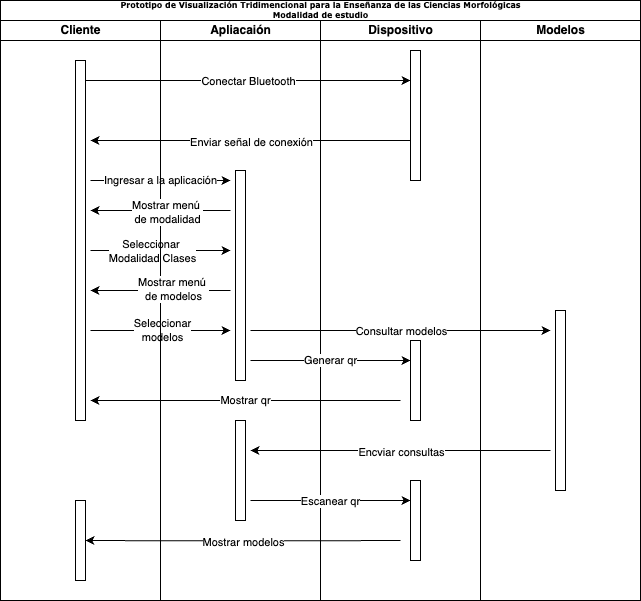

The diagram above was exported from draw.io. Its source (the exported page's mxGraphModel, read from the mxfile embedded in the PNG):
<mxGraphModel dx="954" dy="610" grid="1" gridSize="10" guides="1" tooltips="1" connect="1" arrows="1" fold="1" page="1" pageScale="1" pageWidth="1100" pageHeight="850" background="none" math="0" shadow="0">
  <root>
    <mxCell id="0" />
    <mxCell id="1" parent="0" />
    <mxCell id="77e6c97f196da883-1" value="Prototipo de Visualización Tridimencional para la Enseñanza de las Ciencias Morfológicas&lt;br&gt;Modalidad de estudio" style="swimlane;html=1;childLayout=stackLayout;startSize=20;rounded=0;shadow=0;labelBackgroundColor=none;strokeWidth=1;fontFamily=Verdana;fontSize=8;align=center;" parent="1" vertex="1">
      <mxGeometry x="70" y="40" width="640" height="600" as="geometry" />
    </mxCell>
    <mxCell id="77e6c97f196da883-2" value="Cliente" style="swimlane;html=1;startSize=20;" parent="77e6c97f196da883-1" vertex="1">
      <mxGeometry y="20" width="160" height="580" as="geometry" />
    </mxCell>
    <mxCell id="bnLHiPyD43J0W6owvH_m-19" value="Ingresar a la aplicación" style="edgeStyle=orthogonalEdgeStyle;rounded=0;orthogonalLoop=1;jettySize=auto;html=1;curved=0;" parent="77e6c97f196da883-2" edge="1">
      <mxGeometry relative="1" as="geometry">
        <mxPoint x="230" y="160" as="targetPoint" />
        <mxPoint x="90" y="160" as="sourcePoint" />
      </mxGeometry>
    </mxCell>
    <mxCell id="bnLHiPyD43J0W6owvH_m-22" style="edgeStyle=orthogonalEdgeStyle;rounded=0;orthogonalLoop=1;jettySize=auto;html=1;curved=0;" parent="77e6c97f196da883-2" edge="1">
      <mxGeometry relative="1" as="geometry">
        <mxPoint x="230" y="230" as="targetPoint" />
        <mxPoint x="90" y="230" as="sourcePoint" />
      </mxGeometry>
    </mxCell>
    <mxCell id="bnLHiPyD43J0W6owvH_m-23" value="Seleccionar&amp;nbsp;&lt;br&gt;Modalidad Clases" style="edgeLabel;html=1;align=center;verticalAlign=middle;resizable=0;points=[];" parent="bnLHiPyD43J0W6owvH_m-22" connectable="0" vertex="1">
      <mxGeometry x="0.0714" relative="1" as="geometry">
        <mxPoint x="-14" as="offset" />
      </mxGeometry>
    </mxCell>
    <mxCell id="bnLHiPyD43J0W6owvH_m-32" style="edgeStyle=orthogonalEdgeStyle;rounded=0;orthogonalLoop=1;jettySize=auto;html=1;curved=0;" parent="77e6c97f196da883-2" edge="1">
      <mxGeometry relative="1" as="geometry">
        <mxPoint x="230" y="310" as="targetPoint" />
        <mxPoint x="90" y="310" as="sourcePoint" />
      </mxGeometry>
    </mxCell>
    <mxCell id="bnLHiPyD43J0W6owvH_m-33" value="Seleccionar &lt;br&gt;modelos" style="edgeLabel;html=1;align=center;verticalAlign=middle;resizable=0;points=[];" parent="bnLHiPyD43J0W6owvH_m-32" connectable="0" vertex="1">
      <mxGeometry x="0.0143" y="1" relative="1" as="geometry">
        <mxPoint as="offset" />
      </mxGeometry>
    </mxCell>
    <mxCell id="bnLHiPyD43J0W6owvH_m-17" value="" style="html=1;points=[[0,0,0,0,5],[0,1,0,0,-5],[1,0,0,0,5],[1,1,0,0,-5]];perimeter=orthogonalPerimeter;outlineConnect=0;targetShapes=umlLifeline;portConstraint=eastwest;newEdgeStyle={&quot;curved&quot;:0,&quot;rounded&quot;:0};" parent="77e6c97f196da883-2" vertex="1">
      <mxGeometry x="75" y="40" width="10" height="360" as="geometry" />
    </mxCell>
    <mxCell id="bnLHiPyD43J0W6owvH_m-49" value="" style="html=1;points=[[0,0,0,0,5],[0,1,0,0,-5],[1,0,0,0,5],[1,1,0,0,-5]];perimeter=orthogonalPerimeter;outlineConnect=0;targetShapes=umlLifeline;portConstraint=eastwest;newEdgeStyle={&quot;curved&quot;:0,&quot;rounded&quot;:0};" parent="77e6c97f196da883-2" vertex="1">
      <mxGeometry x="75" y="480" width="10" height="80" as="geometry" />
    </mxCell>
    <mxCell id="77e6c97f196da883-3" value="Apliacaión" style="swimlane;html=1;startSize=20;" parent="77e6c97f196da883-1" vertex="1">
      <mxGeometry x="160" y="20" width="160" height="580" as="geometry" />
    </mxCell>
    <mxCell id="bnLHiPyD43J0W6owvH_m-20" style="edgeStyle=orthogonalEdgeStyle;rounded=0;orthogonalLoop=1;jettySize=auto;html=1;curved=0;" parent="77e6c97f196da883-3" edge="1">
      <mxGeometry relative="1" as="geometry">
        <mxPoint x="-70" y="190" as="targetPoint" />
        <mxPoint x="70" y="190" as="sourcePoint" />
      </mxGeometry>
    </mxCell>
    <mxCell id="bnLHiPyD43J0W6owvH_m-21" value="Mostrar menú&amp;nbsp;&lt;br&gt;de modalidad" style="edgeLabel;html=1;align=center;verticalAlign=middle;resizable=0;points=[];" parent="bnLHiPyD43J0W6owvH_m-20" connectable="0" vertex="1">
      <mxGeometry x="-0.079" y="1" relative="1" as="geometry">
        <mxPoint as="offset" />
      </mxGeometry>
    </mxCell>
    <mxCell id="bnLHiPyD43J0W6owvH_m-30" style="edgeStyle=orthogonalEdgeStyle;rounded=0;orthogonalLoop=1;jettySize=auto;html=1;curved=0;" parent="77e6c97f196da883-3" edge="1">
      <mxGeometry relative="1" as="geometry">
        <mxPoint x="-70" y="270" as="targetPoint" />
        <mxPoint x="70" y="270" as="sourcePoint" />
      </mxGeometry>
    </mxCell>
    <mxCell id="bnLHiPyD43J0W6owvH_m-31" value="Mostrar menú&amp;nbsp;&lt;br&gt;de modelos" style="edgeLabel;html=1;align=center;verticalAlign=middle;resizable=0;points=[];" parent="bnLHiPyD43J0W6owvH_m-30" connectable="0" vertex="1">
      <mxGeometry x="-0.1714" y="-2" relative="1" as="geometry">
        <mxPoint as="offset" />
      </mxGeometry>
    </mxCell>
    <mxCell id="bnLHiPyD43J0W6owvH_m-41" style="edgeStyle=orthogonalEdgeStyle;rounded=0;orthogonalLoop=1;jettySize=auto;html=1;curved=0;" parent="77e6c97f196da883-3" edge="1">
      <mxGeometry relative="1" as="geometry">
        <mxPoint x="390" y="310" as="targetPoint" />
        <mxPoint x="90" y="310" as="sourcePoint" />
      </mxGeometry>
    </mxCell>
    <mxCell id="bnLHiPyD43J0W6owvH_m-42" value="Consultar modelos" style="edgeLabel;html=1;align=center;verticalAlign=middle;resizable=0;points=[];" parent="bnLHiPyD43J0W6owvH_m-41" connectable="0" vertex="1">
      <mxGeometry relative="1" as="geometry">
        <mxPoint as="offset" />
      </mxGeometry>
    </mxCell>
    <mxCell id="bnLHiPyD43J0W6owvH_m-18" value="" style="html=1;points=[[0,0,0,0,5],[0,1,0,0,-5],[1,0,0,0,5],[1,1,0,0,-5]];perimeter=orthogonalPerimeter;outlineConnect=0;targetShapes=umlLifeline;portConstraint=eastwest;newEdgeStyle={&quot;curved&quot;:0,&quot;rounded&quot;:0};" parent="77e6c97f196da883-3" vertex="1">
      <mxGeometry x="75" y="150" width="10" height="210" as="geometry" />
    </mxCell>
    <mxCell id="bnLHiPyD43J0W6owvH_m-43" value="" style="html=1;points=[[0,0,0,0,5],[0,1,0,0,-5],[1,0,0,0,5],[1,1,0,0,-5]];perimeter=orthogonalPerimeter;outlineConnect=0;targetShapes=umlLifeline;portConstraint=eastwest;newEdgeStyle={&quot;curved&quot;:0,&quot;rounded&quot;:0};" parent="77e6c97f196da883-3" vertex="1">
      <mxGeometry x="75" y="400" width="10" height="100" as="geometry" />
    </mxCell>
    <mxCell id="77e6c97f196da883-5" value="Dispositivo" style="swimlane;html=1;startSize=20;" parent="77e6c97f196da883-1" vertex="1">
      <mxGeometry x="320" y="20" width="160" height="580" as="geometry" />
    </mxCell>
    <mxCell id="bnLHiPyD43J0W6owvH_m-9" value="" style="html=1;points=[[0,0,0,0,5],[0,1,0,0,-5],[1,0,0,0,5],[1,1,0,0,-5]];perimeter=orthogonalPerimeter;outlineConnect=0;targetShapes=umlLifeline;portConstraint=eastwest;newEdgeStyle={&quot;curved&quot;:0,&quot;rounded&quot;:0};" parent="77e6c97f196da883-5" vertex="1">
      <mxGeometry x="90" y="30" width="10" height="130" as="geometry" />
    </mxCell>
    <mxCell id="bnLHiPyD43J0W6owvH_m-39" value="Mostrar qr" style="edgeStyle=orthogonalEdgeStyle;rounded=0;orthogonalLoop=1;jettySize=auto;html=1;curved=0;" parent="77e6c97f196da883-5" edge="1">
      <mxGeometry relative="1" as="geometry">
        <mxPoint x="-230" y="380" as="targetPoint" />
        <mxPoint x="80" y="380" as="sourcePoint" />
      </mxGeometry>
    </mxCell>
    <mxCell id="bnLHiPyD43J0W6owvH_m-34" value="" style="html=1;points=[[0,0,0,0,5],[0,1,0,0,-5],[1,0,0,0,5],[1,1,0,0,-5]];perimeter=orthogonalPerimeter;outlineConnect=0;targetShapes=umlLifeline;portConstraint=eastwest;newEdgeStyle={&quot;curved&quot;:0,&quot;rounded&quot;:0};" parent="77e6c97f196da883-5" vertex="1">
      <mxGeometry x="90" y="320" width="10" height="80" as="geometry" />
    </mxCell>
    <mxCell id="bnLHiPyD43J0W6owvH_m-35" value="Generar qr" style="edgeStyle=orthogonalEdgeStyle;rounded=0;orthogonalLoop=1;jettySize=auto;html=1;curved=0;" parent="77e6c97f196da883-5" edge="1">
      <mxGeometry relative="1" as="geometry">
        <mxPoint x="-70" y="340" as="sourcePoint" />
        <mxPoint x="90" y="340" as="targetPoint" />
      </mxGeometry>
    </mxCell>
    <mxCell id="bnLHiPyD43J0W6owvH_m-46" value="" style="html=1;points=[[0,0,0,0,5],[0,1,0,0,-5],[1,0,0,0,5],[1,1,0,0,-5]];perimeter=orthogonalPerimeter;outlineConnect=0;targetShapes=umlLifeline;portConstraint=eastwest;newEdgeStyle={&quot;curved&quot;:0,&quot;rounded&quot;:0};" parent="77e6c97f196da883-5" vertex="1">
      <mxGeometry x="90" y="460" width="10" height="80" as="geometry" />
    </mxCell>
    <mxCell id="bnLHiPyD43J0W6owvH_m-47" style="edgeStyle=orthogonalEdgeStyle;rounded=0;orthogonalLoop=1;jettySize=auto;html=1;curved=0;" parent="77e6c97f196da883-5" edge="1">
      <mxGeometry relative="1" as="geometry">
        <mxPoint x="90" y="480" as="targetPoint" />
        <mxPoint x="-70" y="480" as="sourcePoint" />
      </mxGeometry>
    </mxCell>
    <mxCell id="bnLHiPyD43J0W6owvH_m-48" value="Escanear qr" style="edgeLabel;html=1;align=center;verticalAlign=middle;resizable=0;points=[];" parent="bnLHiPyD43J0W6owvH_m-47" connectable="0" vertex="1">
      <mxGeometry x="-0.0125" relative="1" as="geometry">
        <mxPoint as="offset" />
      </mxGeometry>
    </mxCell>
    <mxCell id="77e6c97f196da883-6" value="Modelos" style="swimlane;html=1;startSize=20;" parent="77e6c97f196da883-1" vertex="1">
      <mxGeometry x="480" y="20" width="160" height="580" as="geometry" />
    </mxCell>
    <mxCell id="bnLHiPyD43J0W6owvH_m-44" style="edgeStyle=orthogonalEdgeStyle;rounded=0;orthogonalLoop=1;jettySize=auto;html=1;curved=0;" parent="77e6c97f196da883-6" edge="1">
      <mxGeometry relative="1" as="geometry">
        <mxPoint x="-230" y="430" as="targetPoint" />
        <mxPoint x="70" y="430" as="sourcePoint" />
      </mxGeometry>
    </mxCell>
    <mxCell id="bnLHiPyD43J0W6owvH_m-45" value="Encviar consultas" style="edgeLabel;html=1;align=center;verticalAlign=middle;resizable=0;points=[];" parent="bnLHiPyD43J0W6owvH_m-44" connectable="0" vertex="1">
      <mxGeometry y="1" relative="1" as="geometry">
        <mxPoint as="offset" />
      </mxGeometry>
    </mxCell>
    <mxCell id="bnLHiPyD43J0W6owvH_m-40" value="" style="html=1;points=[[0,0,0,0,5],[0,1,0,0,-5],[1,0,0,0,5],[1,1,0,0,-5]];perimeter=orthogonalPerimeter;outlineConnect=0;targetShapes=umlLifeline;portConstraint=eastwest;newEdgeStyle={&quot;curved&quot;:0,&quot;rounded&quot;:0};" parent="77e6c97f196da883-6" vertex="1">
      <mxGeometry x="75" y="290" width="10" height="180" as="geometry" />
    </mxCell>
    <mxCell id="bnLHiPyD43J0W6owvH_m-10" style="edgeStyle=orthogonalEdgeStyle;rounded=0;orthogonalLoop=1;jettySize=auto;html=1;" parent="77e6c97f196da883-1" source="bnLHiPyD43J0W6owvH_m-17" target="bnLHiPyD43J0W6owvH_m-9" edge="1">
      <mxGeometry relative="1" as="geometry">
        <mxPoint x="80" y="100" as="sourcePoint" />
        <Array as="points">
          <mxPoint x="400" y="80" />
          <mxPoint x="400" y="80" />
        </Array>
      </mxGeometry>
    </mxCell>
    <mxCell id="bnLHiPyD43J0W6owvH_m-11" value="Conectar Bluetooth" style="edgeLabel;html=1;align=center;verticalAlign=middle;resizable=0;points=[];" parent="bnLHiPyD43J0W6owvH_m-10" connectable="0" vertex="1">
      <mxGeometry x="-0.0023" relative="1" as="geometry">
        <mxPoint as="offset" />
      </mxGeometry>
    </mxCell>
    <mxCell id="bnLHiPyD43J0W6owvH_m-12" style="edgeStyle=orthogonalEdgeStyle;rounded=0;orthogonalLoop=1;jettySize=auto;html=1;curved=0;" parent="77e6c97f196da883-1" source="bnLHiPyD43J0W6owvH_m-9" edge="1">
      <mxGeometry relative="1" as="geometry">
        <mxPoint x="90" y="140" as="targetPoint" />
        <Array as="points">
          <mxPoint x="89" y="140" />
        </Array>
      </mxGeometry>
    </mxCell>
    <mxCell id="bnLHiPyD43J0W6owvH_m-14" value="Enviar señal de conexión" style="edgeLabel;html=1;align=center;verticalAlign=middle;resizable=0;points=[];" parent="bnLHiPyD43J0W6owvH_m-12" connectable="0" vertex="1">
      <mxGeometry x="0.3748" y="1" relative="1" as="geometry">
        <mxPoint x="60" as="offset" />
      </mxGeometry>
    </mxCell>
    <mxCell id="bnLHiPyD43J0W6owvH_m-50" style="edgeStyle=orthogonalEdgeStyle;rounded=0;orthogonalLoop=1;jettySize=auto;html=1;curved=0;" parent="77e6c97f196da883-1" target="bnLHiPyD43J0W6owvH_m-49" edge="1">
      <mxGeometry relative="1" as="geometry">
        <mxPoint x="400" y="540" as="sourcePoint" />
      </mxGeometry>
    </mxCell>
    <mxCell id="bnLHiPyD43J0W6owvH_m-51" value="Mostrar modelos" style="edgeLabel;html=1;align=center;verticalAlign=middle;resizable=0;points=[];" parent="bnLHiPyD43J0W6owvH_m-50" connectable="0" vertex="1">
      <mxGeometry x="-0.0016" y="1" relative="1" as="geometry">
        <mxPoint x="-1" as="offset" />
      </mxGeometry>
    </mxCell>
  </root>
</mxGraphModel>